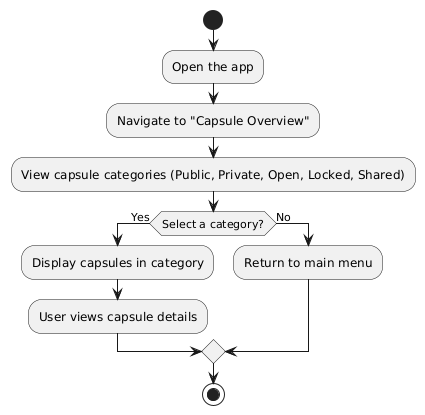

The diagram above was rendered by PlantUML. Its source (embedded in the PNG):
@startuml
start
:Open the app;
:Navigate to "Capsule Overview";
:View capsule categories (Public, Private, Open, Locked, Shared);
if (Select a category?) then (Yes)
    :Display capsules in category;
    :User views capsule details;
else (No)
    :Return to main menu;
endif
stop
@enduml